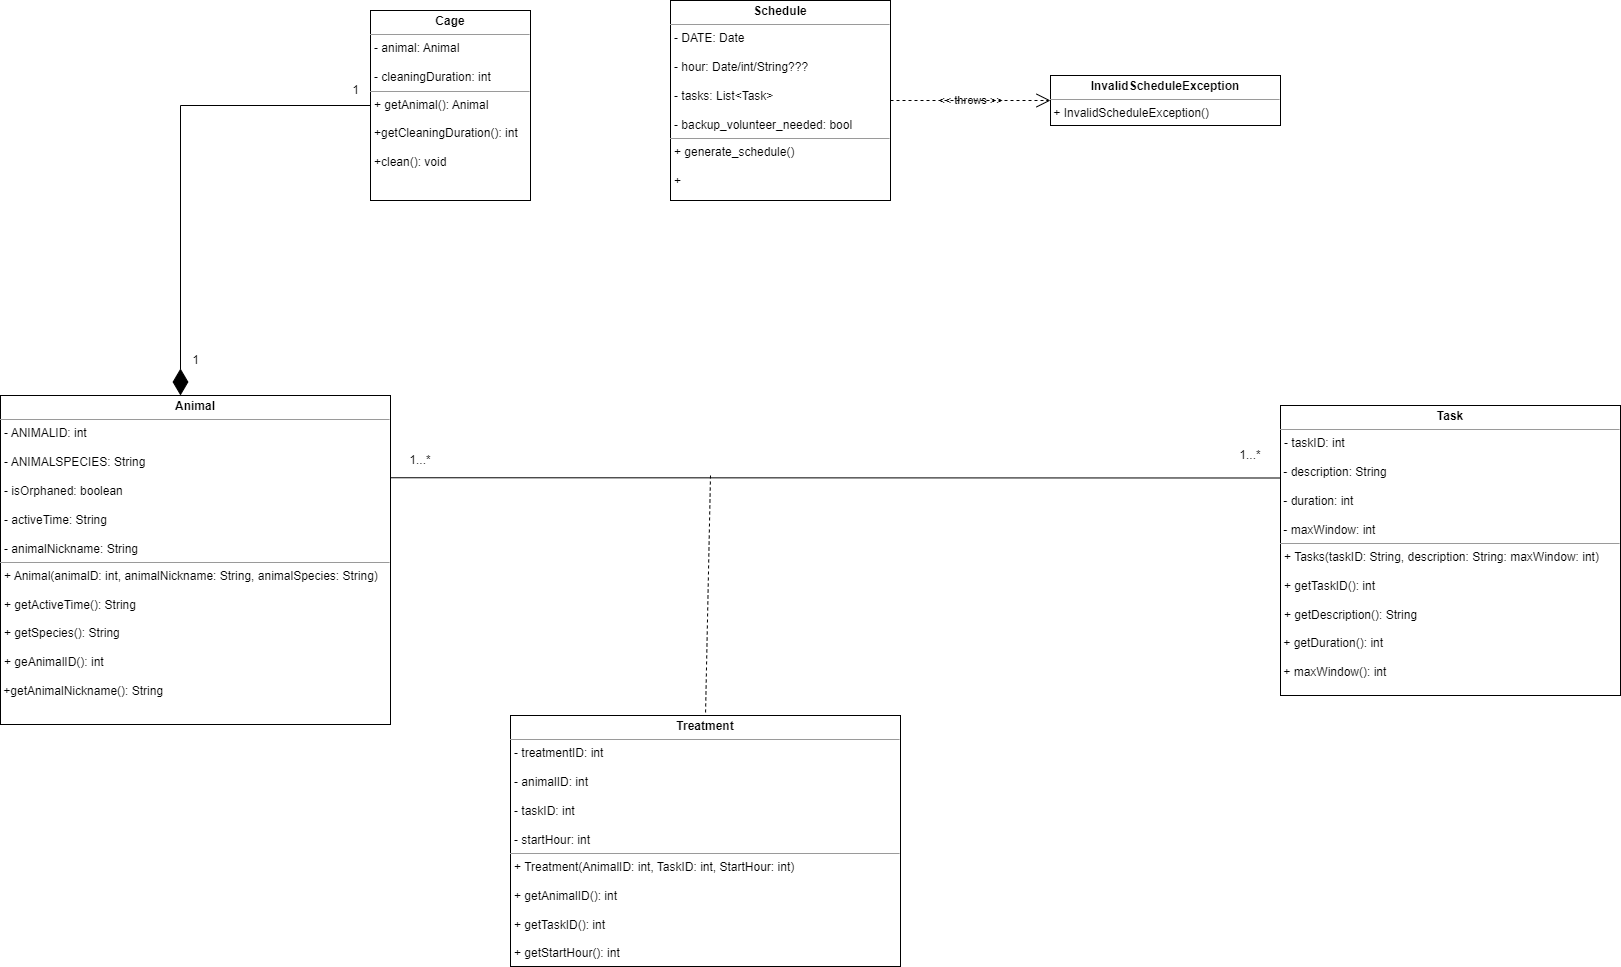

The diagram above was exported from draw.io. Its source (the exported page's mxGraphModel, read from the mxfile embedded in the PNG):
<mxGraphModel dx="3139" dy="1127" grid="1" gridSize="10" guides="0" tooltips="1" connect="1" arrows="1" fold="1" page="1" pageScale="1" pageWidth="1100" pageHeight="850" math="0" shadow="0">
  <root>
    <mxCell id="0" />
    <mxCell id="1" parent="0" />
    <mxCell id="IW0R3o0kR5LZVbAHvA6G-173" value="&lt;p style=&quot;margin:0px;margin-top:4px;text-align:center;&quot;&gt;&lt;b&gt;Animal&lt;/b&gt;&lt;/p&gt;&lt;hr size=&quot;1&quot;&gt;&lt;p style=&quot;margin:0px;margin-left:4px;&quot;&gt;&lt;span style=&quot;background-color: initial;&quot;&gt;- ANIMALID: int&lt;/span&gt;&lt;br&gt;&lt;/p&gt;&lt;p style=&quot;margin:0px;margin-left:4px;&quot;&gt;&lt;span style=&quot;background-color: initial;&quot;&gt;&lt;br&gt;&lt;/span&gt;&lt;/p&gt;&lt;p style=&quot;margin:0px;margin-left:4px;&quot;&gt;&lt;span style=&quot;background-color: initial;&quot;&gt;- ANIMALSPECIES: String&lt;/span&gt;&lt;/p&gt;&lt;p style=&quot;margin:0px;margin-left:4px;&quot;&gt;&lt;span style=&quot;background-color: initial;&quot;&gt;&lt;br&gt;&lt;/span&gt;&lt;/p&gt;&lt;p style=&quot;margin:0px;margin-left:4px;&quot;&gt;&lt;span style=&quot;background-color: initial;&quot;&gt;- isOrphaned: boolean&lt;/span&gt;&lt;/p&gt;&lt;p style=&quot;margin:0px;margin-left:4px;&quot;&gt;&lt;span style=&quot;background-color: initial;&quot;&gt;&lt;br&gt;&lt;/span&gt;&lt;/p&gt;&lt;p style=&quot;margin:0px;margin-left:4px;&quot;&gt;&lt;span style=&quot;background-color: initial;&quot;&gt;- activeTime: String&lt;/span&gt;&lt;/p&gt;&lt;p style=&quot;margin:0px;margin-left:4px;&quot;&gt;&lt;span style=&quot;background-color: initial;&quot;&gt;&lt;br&gt;&lt;/span&gt;&lt;/p&gt;&lt;p style=&quot;margin:0px;margin-left:4px;&quot;&gt;&lt;span style=&quot;background-color: initial;&quot;&gt;- animalNickname: String&lt;/span&gt;&lt;/p&gt;&lt;hr size=&quot;1&quot;&gt;&lt;p style=&quot;margin:0px;margin-left:4px;&quot;&gt;+ Animal(animalD: int, animalNickname&lt;span style=&quot;background-color: initial;&quot;&gt;: String, animalSpecies: String)&lt;/span&gt;&lt;/p&gt;&lt;p style=&quot;margin:0px;margin-left:4px;&quot;&gt;&lt;br&gt;&lt;/p&gt;&lt;p style=&quot;margin:0px;margin-left:4px;&quot;&gt;+ getActiveTime(): String&lt;/p&gt;&lt;p style=&quot;margin:0px;margin-left:4px;&quot;&gt;&lt;br&gt;&lt;/p&gt;&lt;p style=&quot;margin:0px;margin-left:4px;&quot;&gt;+ getSpecies(): String&lt;/p&gt;&lt;p style=&quot;margin:0px;margin-left:4px;&quot;&gt;&lt;br&gt;&lt;/p&gt;&lt;p style=&quot;margin:0px;margin-left:4px;&quot;&gt;+ geAnimalID(): int&lt;/p&gt;&lt;p style=&quot;margin:0px;margin-left:4px;&quot;&gt;&lt;br&gt;&lt;/p&gt;&amp;nbsp;+getAnimalNickname(): String" style="verticalAlign=top;align=left;overflow=fill;fontSize=12;fontFamily=Helvetica;html=1;whiteSpace=wrap;labelBackgroundColor=none;rounded=0;" parent="1" vertex="1">
      <mxGeometry x="-660" y="610" width="390" height="329" as="geometry" />
    </mxCell>
    <mxCell id="IW0R3o0kR5LZVbAHvA6G-175" value="&lt;p style=&quot;margin:0px;margin-top:4px;text-align:center;&quot;&gt;&lt;b&gt;Cage&lt;/b&gt;&lt;/p&gt;&lt;hr size=&quot;1&quot;&gt;&lt;p style=&quot;margin:0px;margin-left:4px;&quot;&gt;- animal: Animal&lt;/p&gt;&lt;p style=&quot;margin:0px;margin-left:4px;&quot;&gt;&lt;br&gt;&lt;/p&gt;&lt;p style=&quot;margin:0px;margin-left:4px;&quot;&gt;- cleaningDuration: int&lt;/p&gt;&lt;hr size=&quot;1&quot;&gt;&lt;p style=&quot;margin:0px;margin-left:4px;&quot;&gt;+ getAnimal(): Animal&lt;/p&gt;&lt;p style=&quot;margin:0px;margin-left:4px;&quot;&gt;&lt;br&gt;&lt;/p&gt;&lt;p style=&quot;margin:0px;margin-left:4px;&quot;&gt;+getCleaningDuration(): int&lt;/p&gt;&lt;p style=&quot;margin:0px;margin-left:4px;&quot;&gt;&lt;br&gt;&lt;/p&gt;&lt;p style=&quot;margin:0px;margin-left:4px;&quot;&gt;+clean(): void&lt;/p&gt;&lt;p style=&quot;margin:0px;margin-left:4px;&quot;&gt;&lt;br&gt;&lt;/p&gt;" style="verticalAlign=top;align=left;overflow=fill;fontSize=12;fontFamily=Helvetica;html=1;whiteSpace=wrap;labelBackgroundColor=none;rounded=0;" parent="1" vertex="1">
      <mxGeometry x="-290" y="225" width="160" height="190" as="geometry" />
    </mxCell>
    <mxCell id="N3cCvS-hNTyBwqUJLuOW-59" value="&lt;p style=&quot;margin:0px;margin-top:4px;text-align:center;&quot;&gt;&lt;b&gt;Task&lt;/b&gt;&lt;br&gt;&lt;/p&gt;&lt;hr size=&quot;1&quot;&gt;&lt;p style=&quot;margin:0px;margin-left:4px;&quot;&gt;- taskID: int&lt;br&gt;&lt;/p&gt;&lt;p style=&quot;margin:0px;margin-left:4px;&quot;&gt;&lt;br&gt;&lt;/p&gt;&amp;nbsp;- description: String&lt;br&gt;&lt;br&gt;&amp;nbsp;- duration&lt;span style=&quot;background-color: initial;&quot;&gt;: int&lt;/span&gt;&lt;br&gt;&lt;br&gt;&amp;nbsp;- maxWindow&lt;span style=&quot;background-color: initial;&quot;&gt;: int&lt;/span&gt;&lt;br&gt;&lt;hr size=&quot;1&quot;&gt;&lt;p style=&quot;margin:0px;margin-left:4px;&quot;&gt;+ Tasks(taskID: String, description: String: maxWindow: int)&lt;/p&gt;&lt;p style=&quot;margin:0px;margin-left:4px;&quot;&gt;&lt;br&gt;&lt;/p&gt;&lt;p style=&quot;margin:0px;margin-left:4px;&quot;&gt;+ getTaskID(): int&lt;br&gt;&lt;/p&gt;&lt;p style=&quot;margin:0px;margin-left:4px;&quot;&gt;&lt;br&gt;&lt;/p&gt;&lt;p style=&quot;margin:0px;margin-left:4px;&quot;&gt;+ getDescription(): String&lt;br&gt;&lt;/p&gt;&lt;p style=&quot;margin:0px;margin-left:4px;&quot;&gt;&lt;br&gt;&lt;/p&gt;&amp;nbsp;+ getDuration(): int&lt;br&gt;&lt;br&gt;&amp;nbsp;+ maxWindow(): int" style="verticalAlign=top;align=left;overflow=fill;fontSize=12;fontFamily=Helvetica;html=1;whiteSpace=wrap;labelBackgroundColor=none;rounded=0;" parent="1" vertex="1">
      <mxGeometry x="620" y="620" width="340" height="290" as="geometry" />
    </mxCell>
    <mxCell id="N3cCvS-hNTyBwqUJLuOW-61" value="&lt;p style=&quot;margin:0px;margin-top:4px;text-align:center;&quot;&gt;&lt;b&gt;Schedule&lt;/b&gt;&lt;/p&gt;&lt;hr size=&quot;1&quot;&gt;&lt;p style=&quot;margin:0px;margin-left:4px;&quot;&gt;-&amp;nbsp;DATE: Date&lt;/p&gt;&lt;p style=&quot;margin:0px;margin-left:4px;&quot;&gt;&lt;br&gt;&lt;/p&gt;&lt;p style=&quot;margin:0px;margin-left:4px;&quot;&gt;- hour: Date/int/String???&lt;/p&gt;&lt;p style=&quot;margin:0px;margin-left:4px;&quot;&gt;&lt;br&gt;&lt;/p&gt;&lt;p style=&quot;margin:0px;margin-left:4px;&quot;&gt;- tasks: List&amp;lt;Task&amp;gt;&lt;/p&gt;&lt;p style=&quot;margin:0px;margin-left:4px;&quot;&gt;&lt;br&gt;&lt;/p&gt;&lt;p style=&quot;margin:0px;margin-left:4px;&quot;&gt;- backup_volunteer_needed: bool&lt;/p&gt;&lt;hr size=&quot;1&quot;&gt;&lt;p style=&quot;margin:0px;margin-left:4px;&quot;&gt;+&amp;nbsp;generate_schedule()&lt;/p&gt;&lt;p style=&quot;margin:0px;margin-left:4px;&quot;&gt;&lt;br&gt;&lt;/p&gt;&lt;p style=&quot;margin:0px;margin-left:4px;&quot;&gt;+&lt;/p&gt;&lt;p style=&quot;margin:0px;margin-left:4px;&quot;&gt;&lt;br&gt;&lt;/p&gt;&lt;p style=&quot;margin:0px;margin-left:4px;&quot;&gt;+&lt;/p&gt;" style="verticalAlign=top;align=left;overflow=fill;fontSize=12;fontFamily=Helvetica;html=1;whiteSpace=wrap;labelBackgroundColor=none;rounded=0;" parent="1" vertex="1">
      <mxGeometry x="10" y="215" width="220" height="200" as="geometry" />
    </mxCell>
    <mxCell id="IW0R3o0kR5LZVbAHvA6G-176" value="&lt;p style=&quot;margin:0px;margin-top:4px;text-align:center;&quot;&gt;&lt;b&gt;InvalidScheduleException&lt;/b&gt;&lt;/p&gt;&lt;hr size=&quot;1&quot;&gt;&lt;p style=&quot;margin:0px;margin-left:4px;&quot;&gt;&lt;/p&gt;&amp;nbsp;+ InvalidScheduleException()" style="verticalAlign=top;align=left;overflow=fill;fontSize=12;fontFamily=Helvetica;html=1;whiteSpace=wrap;labelBackgroundColor=none;rounded=0;" parent="1" vertex="1">
      <mxGeometry x="390" y="290" width="230" height="50" as="geometry" />
    </mxCell>
    <mxCell id="IW0R3o0kR5LZVbAHvA6G-179" value="&lt;p style=&quot;margin:0px;margin-top:4px;text-align:center;&quot;&gt;&lt;b&gt;Treatment&lt;/b&gt;&lt;/p&gt;&lt;hr size=&quot;1&quot;&gt;&lt;p style=&quot;margin:0px;margin-left:4px;&quot;&gt;- treatmentID&lt;span style=&quot;background-color: initial;&quot;&gt;: int&lt;/span&gt;&lt;/p&gt;&lt;p style=&quot;margin:0px;margin-left:4px;&quot;&gt;&lt;span style=&quot;background-color: initial;&quot;&gt;&lt;br&gt;&lt;/span&gt;&lt;/p&gt;&lt;p style=&quot;margin:0px;margin-left:4px;&quot;&gt;&lt;span style=&quot;background-color: initial;&quot;&gt;- a&lt;/span&gt;nimalID: int&lt;/p&gt;&lt;p style=&quot;margin:0px;margin-left:4px;&quot;&gt;&lt;br&gt;&lt;/p&gt;&lt;p style=&quot;margin:0px;margin-left:4px;&quot;&gt;- taskID: int&lt;/p&gt;&lt;p style=&quot;margin:0px;margin-left:4px;&quot;&gt;&lt;br&gt;&lt;/p&gt;&lt;p style=&quot;margin:0px;margin-left:4px;&quot;&gt;- startHour: int&lt;/p&gt;&lt;hr size=&quot;1&quot;&gt;&lt;p style=&quot;margin:0px;margin-left:4px;&quot;&gt;+ Treatment(AnimalID: int, TaskID: int, StartHour: int)&lt;/p&gt;&lt;p style=&quot;margin:0px;margin-left:4px;&quot;&gt;&lt;br&gt;&lt;/p&gt;&lt;p style=&quot;margin:0px;margin-left:4px;&quot;&gt;+ getAnimalID(): int&lt;/p&gt;&lt;p style=&quot;margin:0px;margin-left:4px;&quot;&gt;&lt;br&gt;&lt;/p&gt;&lt;p style=&quot;margin:0px;margin-left:4px;&quot;&gt;+ getTaskID(): int&lt;/p&gt;&lt;p style=&quot;margin:0px;margin-left:4px;&quot;&gt;&lt;br&gt;&lt;/p&gt;&lt;p style=&quot;margin:0px;margin-left:4px;&quot;&gt;+ getStartHour(): int&lt;/p&gt;" style="verticalAlign=top;align=left;overflow=fill;fontSize=12;fontFamily=Helvetica;html=1;whiteSpace=wrap;labelBackgroundColor=none;rounded=0;" parent="1" vertex="1">
      <mxGeometry x="-150" y="930" width="390" height="251" as="geometry" />
    </mxCell>
    <mxCell id="IW0R3o0kR5LZVbAHvA6G-183" value="&amp;lt;&amp;lt; throws &amp;gt;&amp;gt;" style="endArrow=open;endSize=12;dashed=1;html=1;rounded=0;exitX=1;exitY=0.5;exitDx=0;exitDy=0;entryX=0;entryY=0.5;entryDx=0;entryDy=0;labelBackgroundColor=none;fontColor=default;" parent="1" source="N3cCvS-hNTyBwqUJLuOW-61" target="IW0R3o0kR5LZVbAHvA6G-176" edge="1">
      <mxGeometry width="160" relative="1" as="geometry">
        <mxPoint x="350" y="45" as="sourcePoint" />
        <mxPoint x="510" y="45" as="targetPoint" />
      </mxGeometry>
    </mxCell>
    <mxCell id="7cQfyqTOSW3x6mWgvfpA-1" value="" style="endArrow=none;html=1;rounded=0;exitX=1;exitY=0.25;exitDx=0;exitDy=0;entryX=0;entryY=0.25;entryDx=0;entryDy=0;" parent="1" source="IW0R3o0kR5LZVbAHvA6G-173" target="N3cCvS-hNTyBwqUJLuOW-59" edge="1">
      <mxGeometry width="50" height="50" relative="1" as="geometry">
        <mxPoint x="50" y="420" as="sourcePoint" />
        <mxPoint x="100" y="370" as="targetPoint" />
      </mxGeometry>
    </mxCell>
    <mxCell id="7cQfyqTOSW3x6mWgvfpA-3" value="" style="endArrow=none;dashed=1;html=1;rounded=0;entryX=0.5;entryY=0;entryDx=0;entryDy=0;" parent="1" target="IW0R3o0kR5LZVbAHvA6G-179" edge="1">
      <mxGeometry width="50" height="50" relative="1" as="geometry">
        <mxPoint x="50" y="690" as="sourcePoint" />
        <mxPoint x="100" y="370" as="targetPoint" />
      </mxGeometry>
    </mxCell>
    <mxCell id="7cQfyqTOSW3x6mWgvfpA-4" value="1...*" style="text;html=1;strokeColor=none;fillColor=none;align=center;verticalAlign=middle;whiteSpace=wrap;rounded=0;" parent="1" vertex="1">
      <mxGeometry x="-270" y="660" width="60" height="30" as="geometry" />
    </mxCell>
    <mxCell id="7cQfyqTOSW3x6mWgvfpA-5" value="1...*" style="text;html=1;strokeColor=none;fillColor=none;align=center;verticalAlign=middle;whiteSpace=wrap;rounded=0;" parent="1" vertex="1">
      <mxGeometry x="560" y="650" width="60" height="40" as="geometry" />
    </mxCell>
    <mxCell id="7cQfyqTOSW3x6mWgvfpA-7" value="1" style="text;html=1;align=center;verticalAlign=middle;resizable=0;points=[];autosize=1;strokeColor=none;fillColor=none;" vertex="1" parent="1">
      <mxGeometry x="-320" y="290" width="30" height="30" as="geometry" />
    </mxCell>
    <mxCell id="7cQfyqTOSW3x6mWgvfpA-8" value="1" style="text;html=1;align=center;verticalAlign=middle;resizable=0;points=[];autosize=1;strokeColor=none;fillColor=none;" vertex="1" parent="1">
      <mxGeometry x="-480" y="560" width="30" height="30" as="geometry" />
    </mxCell>
    <mxCell id="ehAnczlBZlDNjztBVt5V-5" value="" style="endArrow=diamondThin;endFill=1;endSize=24;html=1;rounded=0;exitX=0;exitY=0.5;exitDx=0;exitDy=0;" edge="1" parent="1" source="IW0R3o0kR5LZVbAHvA6G-175">
      <mxGeometry width="160" relative="1" as="geometry">
        <mxPoint x="-340" y="510" as="sourcePoint" />
        <mxPoint x="-480" y="610" as="targetPoint" />
        <Array as="points">
          <mxPoint x="-480" y="320" />
        </Array>
      </mxGeometry>
    </mxCell>
  </root>
</mxGraphModel>